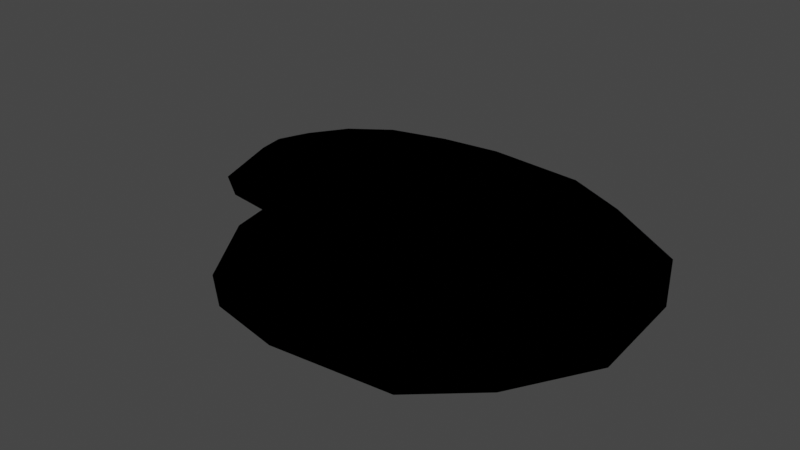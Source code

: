 # Source: Land.blend  (saved by Blender 2.91.10; exported with 4.5.12 LTS)
import bpy
from mathutils import Matrix  # noqa: F401  (used for matrix-valued properties, if any)

bpy.ops.wm.read_factory_settings(use_empty=True)
scene = bpy.context.scene
scene.name = 'Scene'

# ---- collections
col_untitled_1_svg = bpy.data.collections.new('Untitled-1.svg'); scene.collection.children.link(col_untitled_1_svg)

# ---- materials (node trees are filled in below, after node groups)
mat_svgmat_001 = bpy.data.materials.new('SVGMat.001')
mat_svgmat_001.use_transparent_shadow = False
mat_svgmat_001.diffuse_color = (0.0, 0.0, 0.0, 1.0)

# ---- material node trees

# ---- world
world_world = bpy.data.worlds.new('World'); scene.world = world_world
world_world.use_nodes = True; world_world.node_tree.nodes.clear()
_N = world_world.node_tree.nodes; _L = world_world.node_tree.links
n0 = _N.new('ShaderNodeOutputWorld'); n0.name = 'World Output'; n0.location = (300, 300)
n1 = _N.new('ShaderNodeBackground'); n1.name = 'Background'; n1.location = (10, 300)
n1.inputs[0].default_value = (0.05088, 0.05088, 0.05088, 1.0)
_L.new(n1.outputs[0], n0.inputs[0])
n0.is_active_output = True
world_world.color = (0.05088, 0.05088, 0.05088)
world_world.use_sun_shadow = False
world_world.sun_shadow_jitter_overblur = 0.0

# ---- meshes
me_curve_001 = bpy.data.meshes.new('Curve.001')
me_curve_001.from_pydata([(-1.302, 1.693, -0.1547), (-0.5115, 1.907, -0.1547), (0.313, 2.009, -0.1547), (1.668, 1.896, -0.1547), (2.527, 1.49, -0.1547), (2.9, 0.6427, -0.1547), (2.99, -0.543, -0.1547), (2.798, -1.435, -0.1547), (2.177, -2.101, -0.1547), (0.6406, -2.259, -0.1547), (-0.3308, -2.067, -0.1547), (-0.7713, -1.83, -0.1547), (-0.9181, -1.096, -0.1547), (-0.9746, -0.7237, -0.1547), (-1.253, -0.3326, -0.1547), (-1.856, -0.2494, -0.1547), (-2.274, 0.02164, -0.1547), (-2.313, 0.2552, -0.1547), (-2.33, 0.381, -0.1547), (-2.325, 0.4048, -0.1547), (-2.297, 0.4843, -0.1547), (-2.24, 0.6291, -0.1547), (-2.161, 0.8232, -0.1547), (-1.833, 1.309, -0.1547), (-0.9022, 2.813, -0.8824), (0.4763, 2.983, -0.8824), (2.742, 2.794, -0.8823), (-2.224, 2.454, -0.8824), (4.178, 2.114, -0.8824), (-3.112, 1.812, -0.8824), (4.801, 0.6984, -0.8824), (-3.66, 1.0, -0.8824), (-3.792, 0.6758, -0.8824), (4.952, -1.284, -0.8824), (-3.887, 0.4336, -0.8824), (-3.934, 0.3007, -0.8824), (-3.943, 0.2608, -0.8823), (-3.914, 0.05052, -0.8824), (-3.848, -0.3399, -0.8824), (-3.149, -0.7931, -0.8824), (-2.142, -0.9322, -0.8823), (-1.676, -1.512, -0.8823), (4.107, -2.75, -0.8824), (-1.582, -2.135, -0.8824), (-1.224, -3.059, -0.8824), (3.074, -3.68, -0.8824), (-0.4254, -3.633, -0.8824), (0.9301, -3.901, -0.8824), (0.328, 2.511, -0.1547), (-1.796, 2.095, -0.1547), (2.778, -2.894, -0.1547), (-1.731, -0.5682, -0.1547), (-3.148, 0.37, -0.1547), (2.11, 2.362, -0.1547), (3.239, 1.828, -0.1547), (0.7586, -3.102, -0.1547), (-3.029, 0.6963, -0.1547), (-1.291, -1.572, -0.1547), (-1.365, -1.082, -0.1547), (-2.523, -0.4588, -0.1547), (-3.073, -0.1024, -0.1547), (3.848, -0.8448, -0.1547), (3.595, -2.018, -0.1547), (-3.141, 0.4014, -0.1547), (-3.103, 0.5059, -0.1547), (-0.5185, -2.849, -0.1547), (-1.098, -2.537, -0.1547), (-2.925, 0.9515, -0.1547), (-2.494, 1.59, -0.1547), (-0.7562, 2.377, -0.1547), (3.729, 0.7142, -0.1547), (-3.124, 0.2046, -0.1547)], [], [(60, 71, 37, 38), (64, 56, 32, 34), (48, 53, 26, 25), (54, 70, 30, 28), (58, 51, 40, 41), (71, 52, 36, 37), (70, 61, 33, 30), (69, 48, 25, 24), (66, 57, 43, 44), (68, 49, 27, 29), (50, 55, 47, 45), (51, 59, 39, 40), (52, 63, 35, 36), (53, 54, 28, 26), (55, 65, 46, 47), (56, 67, 31, 32), (57, 58, 41, 43), (59, 60, 38, 39), (61, 62, 42, 33), (63, 64, 34, 35), (65, 66, 44, 46), (67, 68, 29, 31), (24, 25, 26), (27, 24, 26), (27, 26, 28), (29, 27, 28), (29, 28, 30), (31, 29, 30), (32, 31, 30), (32, 30, 33), (34, 32, 33), (35, 34, 33), (36, 35, 33), (37, 36, 33), (38, 37, 33), (39, 38, 33), (40, 39, 33), (41, 40, 33), (41, 33, 42), (43, 41, 42), (44, 43, 42), (44, 42, 45), (46, 44, 45), (47, 46, 45), (62, 50, 45, 42), (49, 69, 24, 27), (0, 1, 69, 49), (7, 8, 50, 62), (22, 23, 68, 67), (10, 11, 66, 65), (19, 20, 64, 63), (6, 7, 62, 61), (15, 16, 60, 59), (12, 13, 58, 57), (21, 22, 67, 56), (9, 10, 65, 55), (3, 4, 54, 53), (18, 19, 63, 52), (14, 15, 59, 51), (8, 9, 55, 50), (23, 0, 49, 68), (11, 12, 57, 66), (1, 2, 48, 69), (5, 6, 61, 70), (17, 18, 52, 71), (13, 14, 51, 58), (4, 5, 70, 54), (2, 3, 53, 48), (20, 21, 56, 64), (16, 17, 71, 60)])
_uv = me_curve_001.uv_layers.new(name='UVMap')
_uv.uv.foreach_set('vector', [0.3077, 0.0, 0.4536, 0.0, 0.4536, 0.0, 0.3077, 0.0, 0.6037, 0.0, 0.659, 0.0, 0.659, 0.0, 0.6037, 0.0, 0.03846, 0.0, 0.05769, 0.0, 0.05769, 0.0, 0.03846, 0.0, 0.07692, 0.0, 0.09615, 0.0, 0.09615, 0.0, 0.07692, 0.0, 0.25, 0.0, 0.2692, 0.0, 0.2692, 0.0, 0.25, 0.0, 0.4536, 0.0, 0.536, 0.0, 0.536, 0.0, 0.4536, 0.0, 0.09615, 0.0, 0.1154, 0.0, 0.1154, 0.0, 0.09615, 0.0, 0.01923, 0.0, 0.03846, 0.0, 0.03846, 0.0, 0.01923, 0.0, 0.2115, 0.0, 0.2308, 0.0, 0.2308, 0.0, 0.2115, 0.0, 1.0, 0.0, 0.0, 0.0, 0.0, 0.0, 1.0, 0.0, 0.1538, 0.0, 0.1731, 0.0, 0.1731, 0.0, 0.1538, 0.0, 0.2692, 0.0, 0.2885, 0.0, 0.2885, 0.0, 0.2692, 0.0, 0.536, 0.0, 0.5617, 0.0, 0.5617, 0.0, 0.536, 0.0, 0.05769, 0.0, 0.07692, 0.0, 0.07692, 0.0, 0.05769, 0.0, 0.1731, 0.0, 0.1923, 0.0, 0.1923, 0.0, 0.1731, 0.0, 0.659, 0.0, 0.769, 0.0, 0.769, 0.0, 0.659, 0.0, 0.2308, 0.0, 0.25, 0.0, 0.25, 0.0, 0.2308, 0.0, 0.2885, 0.0, 0.3077, 0.0, 0.3077, 0.0, 0.2885, 0.0, 0.1154, 0.0, 0.1346, 0.0, 0.1346, 0.0, 0.1154, 0.0, 0.5617, 0.0, 0.6037, 0.0, 0.6037, 0.0, 0.5617, 0.0, 0.1923, 0.0, 0.2115, 0.0, 0.2115, 0.0, 0.1923, 0.0, 0.769, 0.0, 1.0, 0.0, 1.0, 0.0, 0.769, 0.0, 0.01923, 0.0, 0.03846, 0.0, 0.05769, 0.0, 0.0, 0.0, 0.01923, 0.0, 0.05769, 0.0, 0.0, 0.0, 0.05769, 0.0, 0.07692, 0.0, 1.0, 0.0, 0.0, 0.0, 0.07692, 0.0, 1.0, 0.0, 0.07692, 0.0, 0.09615, 0.0, 0.769, 0.0, 1.0, 0.0, 0.09615, 0.0, 0.659, 0.0, 0.769, 0.0, 0.09615, 0.0, 0.659, 0.0, 0.09615, 0.0, 0.1154, 0.0, 0.6037, 0.0, 0.659, 0.0, 0.1154, 0.0, 0.5617, 0.0, 0.6037, 0.0, 0.1154, 0.0, 0.536, 0.0, 0.5617, 0.0, 0.1154, 0.0, 0.4536, 0.0, 0.536, 0.0, 0.1154, 0.0, 0.3077, 0.0, 0.4536, 0.0, 0.1154, 0.0, 0.2885, 0.0, 0.3077, 0.0, 0.1154, 0.0, 0.2692, 0.0, 0.2885, 0.0, 0.1154, 0.0, 0.25, 0.0, 0.2692, 0.0, 0.1154, 0.0, 0.25, 0.0, 0.1154, 0.0, 0.1346, 0.0, 0.2308, 0.0, 0.25, 0.0, 0.1346, 0.0, 0.2115, 0.0, 0.2308, 0.0, 0.1346, 0.0, 0.2115, 0.0, 0.1346, 0.0, 0.1538, 0.0, 0.1923, 0.0, 0.2115, 0.0, 0.1538, 0.0, 0.1731, 0.0, 0.1923, 0.0, 0.1538, 0.0, 0.1346, 0.0, 0.1538, 0.0, 0.1538, 0.0, 0.1346, 0.0, 0.0, 0.0, 0.01923, 0.0, 0.01923, 0.0, 0.0, 0.0, 0.0, 0.0, 0.01923, 0.0, 0.01923, 0.0, 0.0, 0.0, 0.1346, 0.0, 0.1538, 0.0, 0.1538, 0.0, 0.1346, 0.0, 0.769, 0.0, 1.0, 0.0, 1.0, 0.0, 0.769, 0.0, 0.1923, 0.0, 0.2115, 0.0, 0.2115, 0.0, 0.1923, 0.0, 0.5617, 0.0, 0.6037, 0.0, 0.6037, 0.0, 0.5617, 0.0, 0.1154, 0.0, 0.1346, 0.0, 0.1346, 0.0, 0.1154, 0.0, 0.2885, 0.0, 0.3077, 0.0, 0.3077, 0.0, 0.2885, 0.0, 0.2308, 0.0, 0.25, 0.0, 0.25, 0.0, 0.2308, 0.0, 0.659, 0.0, 0.769, 0.0, 0.769, 0.0, 0.659, 0.0, 0.1731, 0.0, 0.1923, 0.0, 0.1923, 0.0, 0.1731, 0.0, 0.05769, 0.0, 0.07692, 0.0, 0.07692, 0.0, 0.05769, 0.0, 0.536, 0.0, 0.5617, 0.0, 0.5617, 0.0, 0.536, 0.0, 0.2692, 0.0, 0.2885, 0.0, 0.2885, 0.0, 0.2692, 0.0, 0.1538, 0.0, 0.1731, 0.0, 0.1731, 0.0, 0.1538, 0.0, 1.0, 0.0, 0.0, 0.0, 0.0, 0.0, 1.0, 0.0, 0.2115, 0.0, 0.2308, 0.0, 0.2308, 0.0, 0.2115, 0.0, 0.01923, 0.0, 0.03846, 0.0, 0.03846, 0.0, 0.01923, 0.0, 0.09615, 0.0, 0.1154, 0.0, 0.1154, 0.0, 0.09615, 0.0, 0.4536, 0.0, 0.536, 0.0, 0.536, 0.0, 0.4536, 0.0, 0.25, 0.0, 0.2692, 0.0, 0.2692, 0.0, 0.25, 0.0, 0.07692, 0.0, 0.09615, 0.0, 0.09615, 0.0, 0.07692, 0.0, 0.03846, 0.0, 0.05769, 0.0, 0.05769, 0.0, 0.03846, 0.0, 0.6037, 0.0, 0.659, 0.0, 0.659, 0.0, 0.6037, 0.0, 0.3077, 0.0, 0.4536, 0.0, 0.4536, 0.0, 0.3077, 0.0])
me_curve_001.materials.append(mat_svgmat_001)
me_curve_001.use_remesh_fix_poles = True
me_curve_001.use_remesh_preserve_attributes = False
me_curve_001.use_mirror_vertex_groups = False
me_curve_001.update()
me_curve_002 = bpy.data.meshes.new('Curve.002')
me_curve_002.from_pydata([(-1.222, 1.642, 0.0), (-0.4655, 1.847, 0.0), (0.3235, 1.945, 0.0), (1.62, 1.837, 0.0), (2.442, 1.448, 0.0), (2.798, 0.6372, 0.0), (2.885, -0.4974, 0.0), (2.701, -1.351, 0.0), (2.107, -1.989, 0.0), (0.6369, -2.14, 0.0), (-0.2925, -1.956, 0.0), (-0.714, -1.729, 0.0), (-0.8545, -1.027, 0.0), (-0.9086, -0.6703, 0.0), (-1.175, -0.2961, 0.0), (-1.752, -0.2164, 0.0), (-2.151, 0.0429, 0.0), (-2.187, 0.2546, 0.0), (-2.206, 0.3859, 0.0), (-2.202, 0.4071, 0.0), (-2.176, 0.479, 0.0), (-2.125, 0.6109, 0.0), (-2.044, 0.8098, 0.0), (-1.73, 1.275, 0.0), (-1.302, 1.693, -0.1547), (-0.5115, 1.907, -0.1547), (0.313, 2.009, -0.1547), (1.668, 1.896, -0.1547), (2.527, 1.49, -0.1547), (2.9, 0.6427, -0.1547), (2.99, -0.543, -0.1547), (2.798, -1.435, -0.1547), (2.177, -2.101, -0.1547), (0.6406, -2.259, -0.1547), (-0.3308, -2.067, -0.1547), (-0.7713, -1.83, -0.1547), (-0.9181, -1.096, -0.1547), (-0.9746, -0.7237, -0.1547), (-1.253, -0.3326, -0.1547), (-1.856, -0.2494, -0.1547), (-2.274, 0.02164, -0.1547), (-2.313, 0.2552, -0.1547), (-2.33, 0.381, -0.1547), (-2.325, 0.4048, -0.1547), (-2.297, 0.4843, -0.1547), (-2.24, 0.6291, -0.1547), (-2.161, 0.8232, -0.1547), (-1.833, 1.309, -0.1547)], [], [(1, 3, 2), (0, 3, 1), (0, 4, 3), (23, 4, 0), (23, 5, 4), (22, 5, 23), (21, 5, 22), (21, 6, 5), (20, 6, 21), (19, 6, 20), (18, 6, 19), (25, 1, 2, 26), (17, 6, 18), (16, 6, 17), (15, 6, 16), (14, 6, 15), (13, 6, 14), (13, 7, 6), (12, 7, 13), (11, 7, 12), (11, 8, 7), (10, 8, 11), (9, 8, 10), (27, 26, 2, 3), (24, 0, 1, 25), (27, 3, 4, 28), (47, 23, 0, 24), (28, 4, 5, 29), (47, 46, 22, 23), (45, 21, 22, 46), (29, 5, 6, 30), (44, 20, 21, 45), (43, 19, 20, 44), (42, 18, 19, 43), (41, 17, 18, 42), (40, 16, 17, 41), (39, 15, 16, 40), (38, 14, 15, 39), (37, 13, 14, 38), (30, 6, 7, 31), (37, 36, 12, 13), (35, 11, 12, 36), (31, 7, 8, 32), (34, 10, 11, 35), (33, 9, 10, 34), (32, 8, 9, 33)])
_uv = me_curve_002.uv_layers.new(name='UVMap')
_uv.uv.foreach_set('vector', [0.01923, 0.0, 0.05769, 0.0, 0.03846, 0.0, 0.0, 0.0, 0.05769, 0.0, 0.01923, 0.0, 0.0, 0.0, 0.07692, 0.0, 0.05769, 0.0, 1.0, 0.0, 0.07692, 0.0, 0.0, 0.0, 1.0, 0.0, 0.09615, 0.0, 0.07692, 0.0, 0.7689, 0.0, 0.09615, 0.0, 1.0, 0.0, 0.6538, 0.0, 0.09615, 0.0, 0.7689, 0.0, 0.6538, 0.0, 0.1154, 0.0, 0.09615, 0.0, 0.6008, 0.0, 0.1154, 0.0, 0.6538, 0.0, 0.56, 0.0, 0.1154, 0.0, 0.6008, 0.0, 0.5351, 0.0, 0.1154, 0.0, 0.56, 0.0, 0.01923, 0.0, 0.01923, 0.0, 0.03846, 0.0, 0.03846, 0.0, 0.4478, 0.0, 0.1154, 0.0, 0.5351, 0.0, 0.3077, 0.0, 0.1154, 0.0, 0.4478, 0.0, 0.2885, 0.0, 0.1154, 0.0, 0.3077, 0.0, 0.2692, 0.0, 0.1154, 0.0, 0.2885, 0.0, 0.25, 0.0, 0.1154, 0.0, 0.2692, 0.0, 0.25, 0.0, 0.1346, 0.0, 0.1154, 0.0, 0.2308, 0.0, 0.1346, 0.0, 0.25, 0.0, 0.2115, 0.0, 0.1346, 0.0, 0.2308, 0.0, 0.2115, 0.0, 0.1538, 0.0, 0.1346, 0.0, 0.1923, 0.0, 0.1538, 0.0, 0.2115, 0.0, 0.1731, 0.0, 0.1538, 0.0, 0.1923, 0.0, 0.05769, 0.0, 0.03846, 0.0, 0.03846, 0.0, 0.05769, 0.0, 0.0, 0.0, 0.0, 0.0, 0.01923, 0.0, 0.01923, 0.0, 0.05769, 0.0, 0.05769, 0.0, 0.07692, 0.0, 0.07692, 0.0, 1.0, 0.0, 1.0, 0.0, 0.0, 0.0, 0.0, 0.0, 0.07692, 0.0, 0.07692, 0.0, 0.09615, 0.0, 0.09615, 0.0, 1.0, 0.0, 0.769, 0.0, 0.7689, 0.0, 1.0, 0.0, 0.659, 0.0, 0.6538, 0.0, 0.7689, 0.0, 0.769, 0.0, 0.09615, 0.0, 0.09615, 0.0, 0.1154, 0.0, 0.1154, 0.0, 0.6037, 0.0, 0.6008, 0.0, 0.6538, 0.0, 0.659, 0.0, 0.5617, 0.0, 0.56, 0.0, 0.6008, 0.0, 0.6037, 0.0, 0.536, 0.0, 0.5351, 0.0, 0.56, 0.0, 0.5617, 0.0, 0.4536, 0.0, 0.4478, 0.0, 0.5351, 0.0, 0.536, 0.0, 0.3077, 0.0, 0.3077, 0.0, 0.4478, 0.0, 0.4536, 0.0, 0.2885, 0.0, 0.2885, 0.0, 0.3077, 0.0, 0.3077, 0.0, 0.2692, 0.0, 0.2692, 0.0, 0.2885, 0.0, 0.2885, 0.0, 0.25, 0.0, 0.25, 0.0, 0.2692, 0.0, 0.2692, 0.0, 0.1154, 0.0, 0.1154, 0.0, 0.1346, 0.0, 0.1346, 0.0, 0.25, 0.0, 0.2308, 0.0, 0.2308, 0.0, 0.25, 0.0, 0.2115, 0.0, 0.2115, 0.0, 0.2308, 0.0, 0.2308, 0.0, 0.1346, 0.0, 0.1346, 0.0, 0.1538, 0.0, 0.1538, 0.0, 0.1923, 0.0, 0.1923, 0.0, 0.2115, 0.0, 0.2115, 0.0, 0.1731, 0.0, 0.1731, 0.0, 0.1923, 0.0, 0.1923, 0.0, 0.1538, 0.0, 0.1538, 0.0, 0.1731, 0.0, 0.1731, 0.0])
me_curve_002.materials.append(mat_svgmat_001)
me_curve_002.use_remesh_fix_poles = True
me_curve_002.use_remesh_preserve_attributes = False
me_curve_002.use_mirror_vertex_groups = False
me_curve_002.update()

# ---- objects
ob_sand = bpy.data.objects.new('Sand', me_curve_001)
ob_land = bpy.data.objects.new('Land', me_curve_002)

# ---- transforms, parenting, visibility, modifiers, constraints
ob_sand.location = (0.0, 0.0, 0.0)
ob_sand.lineart.crease_threshold = 0.0
ob_land.location = (0.0, 0.0, 0.0)
ob_land.lineart.crease_threshold = 0.0

# ---- collection membership
col_untitled_1_svg.objects.link(ob_sand)
col_untitled_1_svg.objects.link(ob_land)

# ---- scene / render settings (as saved in the file)
scene.frame_start = 1; scene.frame_end = 250; scene.frame_set(1)
scene.render.engine = 'BLENDER_EEVEE_NEXT'
scene.cycles.use_denoising = False
scene.cycles.samples = 128
scene.cycles.sampling_pattern = 'TABULATED_SOBOL'
scene.cycles.use_adaptive_sampling = False
scene.cycles.use_light_tree = False
scene.view_settings.view_transform = 'Filmic'
bpy.context.view_layer.update()

# ---- added for rendering (the .blend has no active camera and no usable light): camera, sun
cam_auto = bpy.data.cameras.new('AutoCamera')
cam_auto.lens = 50.0
cam_auto.sensor_width = 36.0
cam_auto.clip_end = 1000.0
ob_auto_camera = bpy.data.objects.new('AutoCamera', cam_auto)
scene.collection.objects.link(ob_auto_camera)
ob_auto_camera.location = (10.9428, -12.985, 7.90956)
ob_auto_camera.rotation_euler = (1.09748, -7.21219e-08, 0.694738)
scene.camera = ob_auto_camera
light_auto_sun = bpy.data.lights.new('AutoSun', 'SUN')
light_auto_sun.energy = 3.0
light_auto_sun.angle = 0.0523599
ob_auto_sun = bpy.data.objects.new('AutoSun', light_auto_sun)
scene.collection.objects.link(ob_auto_sun)
ob_auto_sun.rotation_euler = (0.872665, 0.174533, 0.523599)
bpy.context.view_layer.update()
